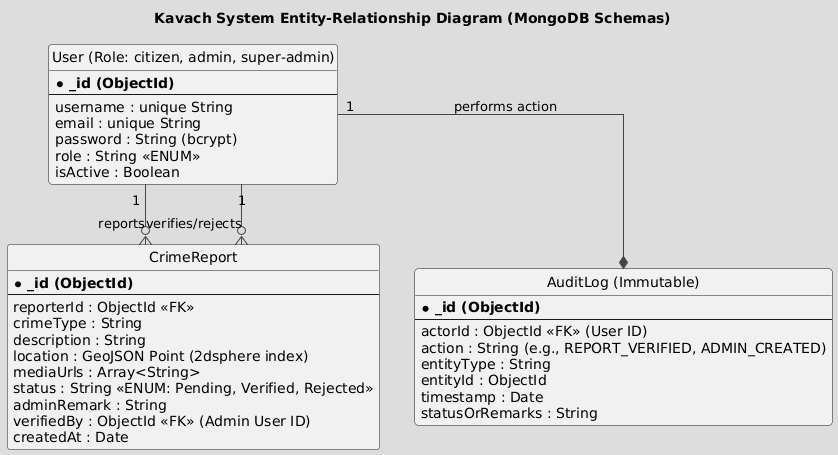

The diagram above was rendered by PlantUML. Its source (embedded in the PNG):
@startuml
!theme toy

title Kavach System Entity-Relationship Diagram (MongoDB Schemas)

hide circle
skinparam linetype ortho

entity "User (Role: citizen, admin, super-admin)" as User {
  * **_id (ObjectId)**
  --
  username : unique String
  email : unique String
  password : String (bcrypt)
  role : String <<ENUM>>
  isActive : Boolean
}

entity "CrimeReport" as Report {
  * **_id (ObjectId)**
  --
  reporterId : ObjectId <<FK>>
  crimeType : String
  description : String
  location : GeoJSON Point (2dsphere index)
  mediaUrls : Array<String>
  status : String <<ENUM: Pending, Verified, Rejected>>
  adminRemark : String
  verifiedBy : ObjectId <<FK>> (Admin User ID)
  createdAt : Date
}

entity "AuditLog (Immutable)" as Audit {
  * **_id (ObjectId)**
  --
  actorId : ObjectId <<FK>> (User ID)
  action : String (e.g., REPORT_VERIFIED, ADMIN_CREATED)
  entityType : String
  entityId : ObjectId
  timestamp : Date
  statusOrRemarks : String
}

' 1. User to CrimeReport (Reporter)
User "1" --o{ Report : "reports"

' 2. User to CrimeReport (Verifier - only if status is Verified/Rejected)
User "1" --o{ Report : "verifies/rejects"

' 3. User to AuditLog (Actor)
User "1" --* Audit : "performs action"

' Note: Super-Admin management actions (Admin to User) also flow through the AuditLog
@enduml